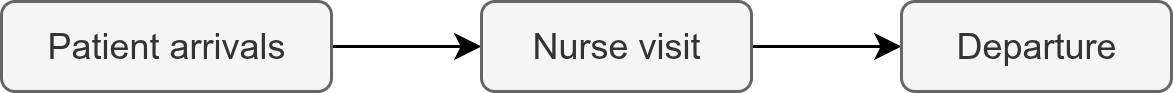

The diagram above was exported from draw.io. Its source (the exported page's mxGraphModel, read from the mxfile embedded in the PNG):
<mxGraphModel dx="466" dy="921" grid="1" gridSize="10" guides="1" tooltips="1" connect="1" arrows="1" fold="1" page="1" pageScale="1" pageWidth="827" pageHeight="1169" math="0" shadow="0">
  <root>
    <mxCell id="0" />
    <mxCell id="1" parent="0" />
    <mxCell id="ojRSn3kfGoJms9IKaOHa-4" style="edgeStyle=orthogonalEdgeStyle;rounded=0;orthogonalLoop=1;jettySize=auto;html=1;exitX=1;exitY=0.5;exitDx=0;exitDy=0;entryX=0;entryY=0.5;entryDx=0;entryDy=0;" edge="1" parent="1" source="ojRSn3kfGoJms9IKaOHa-1" target="ojRSn3kfGoJms9IKaOHa-2">
      <mxGeometry relative="1" as="geometry" />
    </mxCell>
    <mxCell id="ojRSn3kfGoJms9IKaOHa-1" value="Patient arrivals" style="rounded=1;whiteSpace=wrap;html=1;fillColor=#f5f5f5;strokeColor=#666666;fontColor=#333333;" vertex="1" parent="1">
      <mxGeometry x="190" y="380" width="110" height="30" as="geometry" />
    </mxCell>
    <mxCell id="ojRSn3kfGoJms9IKaOHa-6" style="edgeStyle=orthogonalEdgeStyle;rounded=0;orthogonalLoop=1;jettySize=auto;html=1;exitX=1;exitY=0.5;exitDx=0;exitDy=0;entryX=0;entryY=0.5;entryDx=0;entryDy=0;" edge="1" parent="1" source="ojRSn3kfGoJms9IKaOHa-2" target="ojRSn3kfGoJms9IKaOHa-5">
      <mxGeometry relative="1" as="geometry" />
    </mxCell>
    <mxCell id="ojRSn3kfGoJms9IKaOHa-2" value="Nurse visit" style="rounded=1;whiteSpace=wrap;html=1;fillColor=#f5f5f5;fontColor=#333333;strokeColor=#666666;" vertex="1" parent="1">
      <mxGeometry x="350" y="380" width="90" height="30" as="geometry" />
    </mxCell>
    <mxCell id="ojRSn3kfGoJms9IKaOHa-5" value="Departure" style="rounded=1;whiteSpace=wrap;html=1;fillColor=#f5f5f5;fontColor=#333333;strokeColor=#666666;" vertex="1" parent="1">
      <mxGeometry x="490" y="380" width="90" height="30" as="geometry" />
    </mxCell>
  </root>
</mxGraphModel>